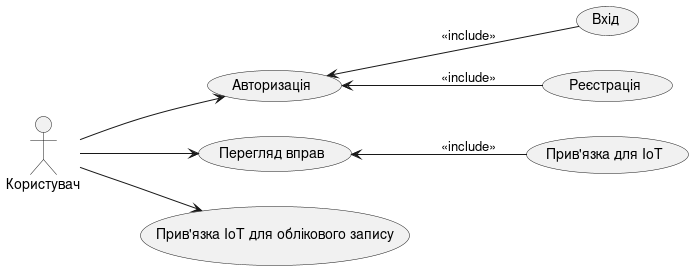

The diagram above was rendered by PlantUML. Its source (embedded in the PNG):
@startuml

left to right direction

actor "Користувач" as User

User --> (Авторизація)
(Авторизація) <-- (Вхід) : <<include>>
(Авторизація) <-- (Реєстрація) : <<include>>

User --> (Перегляд вправ)
(Перегляд вправ) <-- (Прив'язка для IoT) : <<include>>

User --> (Прив'язка IoT для облікового запису)

@enduml